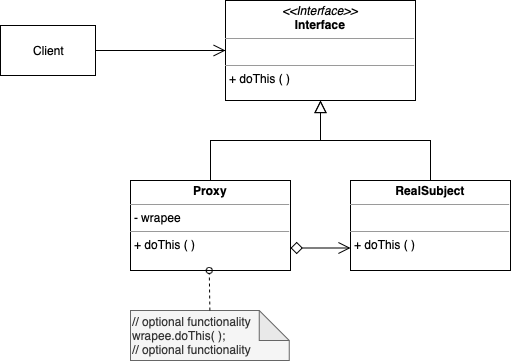

The diagram above was exported from draw.io. Its source (the exported page's mxGraphModel, read from the mxfile embedded in the PNG):
<mxGraphModel dx="830" dy="635" grid="1" gridSize="10" guides="1" tooltips="1" connect="1" arrows="1" fold="1" page="1" pageScale="1" pageWidth="850" pageHeight="1100" math="0" shadow="0">
  <root>
    <mxCell id="0" />
    <mxCell id="1" parent="0" />
    <mxCell id="2" value="&lt;p style=&quot;margin: 0px ; margin-top: 4px ; text-align: center&quot;&gt;&lt;i&gt;&amp;lt;&amp;lt;Interface&amp;gt;&amp;gt;&lt;/i&gt;&lt;br&gt;&lt;b&gt;Interface&lt;/b&gt;&lt;/p&gt;&lt;hr size=&quot;1&quot;&gt;&lt;p style=&quot;margin: 0px ; margin-left: 4px&quot;&gt;&lt;br&gt;&lt;/p&gt;&lt;hr size=&quot;1&quot;&gt;&lt;p style=&quot;margin: 0px ; margin-left: 4px&quot;&gt;+ doThis ( )&lt;br&gt;&lt;/p&gt;" style="verticalAlign=top;align=left;overflow=fill;fontSize=12;fontFamily=Helvetica;html=1;" vertex="1" parent="1">
      <mxGeometry x="375" y="380" width="190" height="100" as="geometry" />
    </mxCell>
    <mxCell id="3" style="edgeStyle=orthogonalEdgeStyle;rounded=0;orthogonalLoop=1;jettySize=auto;html=1;entryX=0;entryY=0.5;entryDx=0;entryDy=0;startArrow=none;startFill=0;endArrow=open;endFill=0;startSize=10;endSize=10;" edge="1" source="4" target="2" parent="1">
      <mxGeometry relative="1" as="geometry" />
    </mxCell>
    <mxCell id="4" value="Client" style="html=1;align=center;" vertex="1" parent="1">
      <mxGeometry x="150" y="405" width="95" height="50" as="geometry" />
    </mxCell>
    <mxCell id="5" style="edgeStyle=orthogonalEdgeStyle;rounded=0;orthogonalLoop=1;jettySize=auto;html=1;exitX=0.5;exitY=0;exitDx=0;exitDy=0;entryX=0.5;entryY=1;entryDx=0;entryDy=0;startArrow=none;startFill=0;endArrow=block;endFill=0;startSize=10;endSize=10;" edge="1" source="7" target="2" parent="1">
      <mxGeometry relative="1" as="geometry" />
    </mxCell>
    <mxCell id="6" style="edgeStyle=orthogonalEdgeStyle;rounded=0;orthogonalLoop=1;jettySize=auto;html=1;exitX=1;exitY=0.75;exitDx=0;exitDy=0;entryX=0;entryY=0.75;entryDx=0;entryDy=0;startArrow=diamond;startFill=0;endArrow=open;endFill=0;startSize=10;endSize=10;" edge="1" source="7" target="9" parent="1">
      <mxGeometry relative="1" as="geometry" />
    </mxCell>
    <mxCell id="7" value="&lt;p style=&quot;margin: 0px ; margin-top: 4px ; text-align: center&quot;&gt;&lt;b&gt;Proxy&lt;/b&gt;&lt;/p&gt;&lt;hr size=&quot;1&quot;&gt;&lt;p style=&quot;margin: 0px ; margin-left: 4px&quot;&gt;- wrapee&lt;/p&gt;&lt;hr size=&quot;1&quot;&gt;&lt;p style=&quot;margin: 0px ; margin-left: 4px&quot;&gt;+ doThis ( )&lt;br&gt;&lt;/p&gt;" style="verticalAlign=top;align=left;overflow=fill;fontSize=12;fontFamily=Helvetica;html=1;" vertex="1" parent="1">
      <mxGeometry x="280" y="560" width="160" height="90" as="geometry" />
    </mxCell>
    <mxCell id="8" style="edgeStyle=orthogonalEdgeStyle;rounded=0;orthogonalLoop=1;jettySize=auto;html=1;exitX=0.5;exitY=0;exitDx=0;exitDy=0;startArrow=none;startFill=0;endArrow=block;endFill=0;startSize=10;endSize=10;" edge="1" source="9" parent="1">
      <mxGeometry relative="1" as="geometry">
        <mxPoint x="470" y="480" as="targetPoint" />
      </mxGeometry>
    </mxCell>
    <mxCell id="9" value="&lt;p style=&quot;margin: 0px ; margin-top: 4px ; text-align: center&quot;&gt;&lt;b&gt;RealSubject&lt;/b&gt;&lt;/p&gt;&lt;hr size=&quot;1&quot;&gt;&lt;p style=&quot;margin: 0px ; margin-left: 4px&quot;&gt;&lt;br&gt;&lt;/p&gt;&lt;hr size=&quot;1&quot;&gt;&lt;p style=&quot;margin: 0px ; margin-left: 4px&quot;&gt;+ doThis ( )&lt;br&gt;&lt;/p&gt;" style="verticalAlign=top;align=left;overflow=fill;fontSize=12;fontFamily=Helvetica;html=1;" vertex="1" parent="1">
      <mxGeometry x="500" y="560" width="160" height="90" as="geometry" />
    </mxCell>
    <mxCell id="10" value="// optional functionality&lt;br&gt;wrapee.doThis( );&lt;br&gt;// optional functionality" style="shape=note;whiteSpace=wrap;html=1;backgroundOutline=1;darkOpacity=0.05;fillColor=#f5f5f5;fontColor=#333333;strokeColor=#666666;align=left;" vertex="1" parent="1">
      <mxGeometry x="280" y="690" width="158.75" height="50" as="geometry" />
    </mxCell>
    <mxCell id="11" value="" style="endArrow=oval;html=1;rounded=0;exitX=0.5;exitY=0;exitDx=0;exitDy=0;exitPerimeter=0;endFill=0;dashed=1;entryX=0.5;entryY=1;entryDx=0;entryDy=0;" edge="1" source="10" parent="1">
      <mxGeometry width="50" height="50" relative="1" as="geometry">
        <mxPoint x="507.5" y="662.65" as="sourcePoint" />
        <mxPoint x="358.75" y="650.0000000000002" as="targetPoint" />
      </mxGeometry>
    </mxCell>
  </root>
</mxGraphModel>